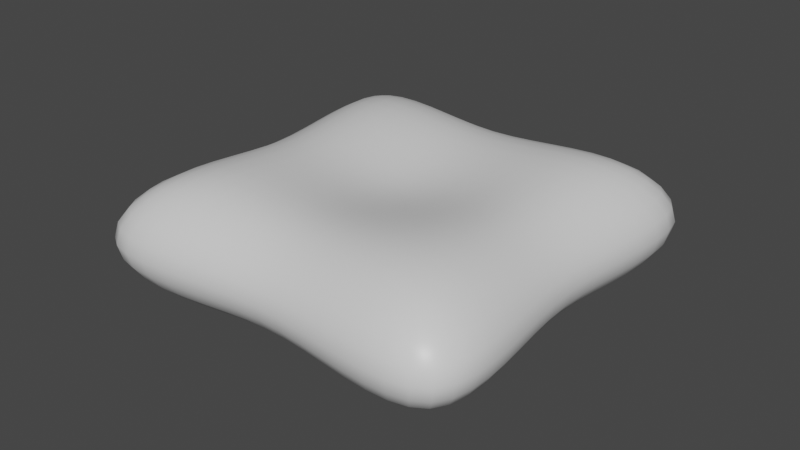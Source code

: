 # Source: pillow.blend  (saved by Blender 2.81.16; exported with 4.5.12 LTS)
import bpy
from mathutils import Matrix  # noqa: F401  (used for matrix-valued properties, if any)

bpy.ops.wm.read_factory_settings(use_empty=True)
scene = bpy.context.scene
scene.name = 'Scene'

# ---- collections
col_collection = bpy.data.collections.new('Collection'); scene.collection.children.link(col_collection)

# ---- materials (node trees are filled in below, after node groups)
mat_material = bpy.data.materials.new('Material')
mat_material.alpha_threshold = 0.0
mat_material.use_transparent_shadow = False
mat_material.line_color = (0.0, 0.0, 0.0, 1.0)

# ---- material node trees
mat_material.use_nodes = True; mat_material.node_tree.nodes.clear()
_N = mat_material.node_tree.nodes; _L = mat_material.node_tree.links
n0 = _N.new('ShaderNodeOutputMaterial'); n0.name = 'Material Output'; n0.location = (300, 300)
n1 = _N.new('ShaderNodeBsdfPrincipled'); n1.name = 'Principled BSDF'; n1.location = (10, 300)
n1.distribution = 'GGX'
n1.subsurface_method = 'BURLEY'
n1.inputs[2].default_value = 0.4
n1.inputs[3].default_value = 1.45
n1.inputs[27].default_value = (0.0, 0.0, 0.0, 1.0)
n1.inputs[28].default_value = 1.0
_L.new(n1.outputs[0], n0.inputs[0])
n0.is_active_output = True

# ---- world
world_world = bpy.data.worlds.new('World'); scene.world = world_world
world_world.use_nodes = True; world_world.node_tree.nodes.clear()
_N = world_world.node_tree.nodes; _L = world_world.node_tree.links
n0 = _N.new('ShaderNodeOutputWorld'); n0.name = 'World Output'; n0.location = (300, 300)
n1 = _N.new('ShaderNodeBackground'); n1.name = 'Background'; n1.location = (10, 300)
n1.inputs[0].default_value = (0.05088, 0.05088, 0.05088, 1.0)
_L.new(n1.outputs[0], n0.inputs[0])
n0.is_active_output = True
world_world.color = (0.05088, 0.05088, 0.05088)
world_world.use_sun_shadow = False
world_world.sun_shadow_jitter_overblur = 0.0

# ---- meshes
me_cube = bpy.data.meshes.new('Cube')
me_cube.from_pydata([(1.0, 1.0, 0.3907), (1.0, 1.0, -0.3907), (1.0, -1.0, 0.3907), (1.0, -1.0, -0.3907), (-1.0, 1.0, 0.3907), (-1.0, 1.0, -0.3907), (-1.0, -1.0, 0.3907), (-1.0, -1.0, -0.3907), (1.382, 1.382, 0.0), (-1.382, -1.382, 0.0), (1.382, -1.382, 0.0), (-1.382, 1.382, 0.0), (0.0, 0.9039, -0.3531), (0.0, -0.9039, 0.3531), (0.0, -0.9039, -0.3531), (0.0, 0.9039, 0.3531), (0.0, 1.249, 0.0), (0.0, -1.249, 0.0), (-0.9039, 0.0, -0.3531), (0.9039, 0.0, 0.3531), (-0.9039, 0.0, 0.3531), (0.9039, 0.0, -0.3531), (1.249, 0.0, 0.0), (-1.249, 0.0, 0.0), (0.0, 0.0, -0.1586), (0.0, 0.0, 0.1586), (0.5238, -0.9973, -0.3896), (0.5238, 0.9973, 0.3896), (0.7237, 1.378, 0.0), (0.5238, 0.9973, -0.3896), (0.5238, -0.9973, 0.3896), (0.7237, -1.378, 0.0), (0.4735, 2.842e-10, 0.2886), (0.4735, 2.842e-10, -0.2886), (-0.5238, 0.9973, -0.3896), (-0.5238, -0.9973, 0.3896), (-0.7237, -1.378, 0.0), (-0.5238, -0.9973, -0.3896), (-0.5238, 0.9973, 0.3896), (-0.7237, 1.378, 0.0), (-0.4735, 2.842e-10, -0.2886), (-0.4735, 2.842e-10, 0.2886), (-0.9973, -0.5238, -0.3896), (0.9973, -0.5238, 0.3896), (1.378, -0.7237, 0.0), (0.0, -0.4735, -0.2886), (0.0, -0.4735, 0.2886), (-0.9973, -0.5238, 0.3896), (0.9973, -0.5238, -0.3896), (-1.378, -0.7237, 0.0), (0.4987, -0.4987, 0.3798), (0.4987, -0.4987, -0.3798), (-0.4987, -0.4987, -0.3798), (-0.4987, -0.4987, 0.3798), (-0.9973, 0.5238, 0.3896), (0.9973, 0.5238, -0.3896), (-1.378, 0.7237, 0.0), (-0.9973, 0.5238, -0.3896), (0.9973, 0.5238, 0.3896), (1.378, 0.7237, 0.0), (0.0, 0.4735, -0.2886), (0.0, 0.4735, 0.2886), (0.4987, 0.4987, -0.3798), (0.4987, 0.4987, 0.3798), (-0.4987, 0.4987, 0.3798), (-0.4987, 0.4987, -0.3798)], [], [(53, 47, 6, 35), (36, 35, 6, 9), (56, 54, 4, 11), (51, 48, 3, 26), (44, 43, 2, 10), (28, 27, 0, 8), (29, 28, 8, 1), (48, 44, 10, 3), (57, 56, 11, 5), (37, 36, 9, 7), (26, 31, 17, 14), (34, 39, 16, 12), (39, 38, 15, 16), (52, 45, 14, 37), (31, 30, 13, 17), (50, 46, 13, 30), (63, 61, 25, 32), (65, 60, 24, 40), (42, 49, 23, 18), (55, 59, 22, 21), (59, 58, 19, 22), (62, 55, 21, 33), (49, 47, 20, 23), (64, 54, 20, 41), (60, 62, 33, 24), (58, 63, 32, 19), (43, 50, 30, 2), (10, 2, 30, 31), (3, 10, 31, 26), (12, 16, 28, 29), (16, 15, 27, 28), (45, 51, 26, 14), (61, 64, 41, 25), (57, 65, 40, 18), (42, 52, 37, 7), (11, 4, 38, 39), (5, 11, 39, 34), (14, 17, 36, 37), (17, 13, 35, 36), (46, 53, 35, 13), (25, 41, 53, 46), (18, 40, 52, 42), (24, 33, 51, 45), (19, 32, 50, 43), (9, 6, 47, 49), (7, 9, 49, 42), (32, 25, 46, 50), (40, 24, 45, 52), (21, 22, 44, 48), (22, 19, 43, 44), (33, 21, 48, 51), (41, 20, 47, 53), (5, 34, 65, 57), (15, 38, 64, 61), (0, 27, 63, 58), (12, 29, 62, 60), (38, 4, 54, 64), (29, 1, 55, 62), (8, 0, 58, 59), (1, 8, 59, 55), (34, 12, 60, 65), (27, 15, 61, 63), (18, 23, 56, 57), (23, 20, 54, 56)])
me_cube.polygons.foreach_set('use_smooth', [True] * 64)
_uv = me_cube.uv_layers.new(name='UVMap')
_uv.uv.foreach_set('vector', [0.8125, 0.6875, 0.875, 0.6875, 0.875, 0.75, 0.8125, 0.75, 0.5, 0.9375, 0.625, 0.9375, 0.625, 1.0, 0.5, 1.0, 0.5, 0.1875, 0.625, 0.1875, 0.625, 0.25, 0.5, 0.25, 0.3125, 0.6875, 0.375, 0.6875, 0.375, 0.75, 0.3125, 0.75, 0.5, 0.6875, 0.625, 0.6875, 0.625, 0.75, 0.5, 0.75, 0.5, 0.4375, 0.625, 0.4375, 0.625, 0.5, 0.5, 0.5, 0.375, 0.4375, 0.5, 0.4375, 0.5, 0.5, 0.375, 0.5, 0.375, 0.6875, 0.5, 0.6875, 0.5, 0.75, 0.375, 0.75, 0.375, 0.1875, 0.5, 0.1875, 0.5, 0.25, 0.375, 0.25, 0.375, 0.9375, 0.5, 0.9375, 0.5, 1.0, 0.375, 1.0, 0.375, 0.8125, 0.5, 0.8125, 0.5, 0.875, 0.375, 0.875, 0.375, 0.3125, 0.5, 0.3125, 0.5, 0.375, 0.375, 0.375, 0.5, 0.3125, 0.625, 0.3125, 0.625, 0.375, 0.5, 0.375, 0.1875, 0.6875, 0.25, 0.6875, 0.25, 0.75, 0.1875, 0.75, 0.5, 0.8125, 0.625, 0.8125, 0.625, 0.875, 0.5, 0.875, 0.6875, 0.6875, 0.75, 0.6875, 0.75, 0.75, 0.6875, 0.75, 0.6875, 0.5625, 0.75, 0.5625, 0.75, 0.625, 0.6875, 0.625, 0.1875, 0.5625, 0.25, 0.5625, 0.25, 0.625, 0.1875, 0.625, 0.375, 0.0625, 0.5, 0.0625, 0.5, 0.125, 0.375, 0.125, 0.375, 0.5625, 0.5, 0.5625, 0.5, 0.625, 0.375, 0.625, 0.5, 0.5625, 0.625, 0.5625, 0.625, 0.625, 0.5, 0.625, 0.3125, 0.5625, 0.375, 0.5625, 0.375, 0.625, 0.3125, 0.625, 0.5, 0.0625, 0.625, 0.0625, 0.625, 0.125, 0.5, 0.125, 0.8125, 0.5625, 0.875, 0.5625, 0.875, 0.625, 0.8125, 0.625, 0.25, 0.5625, 0.3125, 0.5625, 0.3125, 0.625, 0.25, 0.625, 0.625, 0.5625, 0.6875, 0.5625, 0.6875, 0.625, 0.625, 0.625, 0.625, 0.6875, 0.6875, 0.6875, 0.6875, 0.75, 0.625, 0.75, 0.5, 0.75, 0.625, 0.75, 0.625, 0.8125, 0.5, 0.8125, 0.375, 0.75, 0.5, 0.75, 0.5, 0.8125, 0.375, 0.8125, 0.375, 0.375, 0.5, 0.375, 0.5, 0.4375, 0.375, 0.4375, 0.5, 0.375, 0.625, 0.375, 0.625, 0.4375, 0.5, 0.4375, 0.25, 0.6875, 0.3125, 0.6875, 0.3125, 0.75, 0.25, 0.75, 0.75, 0.5625, 0.8125, 0.5625, 0.8125, 0.625, 0.75, 0.625, 0.125, 0.5625, 0.1875, 0.5625, 0.1875, 0.625, 0.125, 0.625, 0.125, 0.6875, 0.1875, 0.6875, 0.1875, 0.75, 0.125, 0.75, 0.5, 0.25, 0.625, 0.25, 0.625, 0.3125, 0.5, 0.3125, 0.375, 0.25, 0.5, 0.25, 0.5, 0.3125, 0.375, 0.3125, 0.375, 0.875, 0.5, 0.875, 0.5, 0.9375, 0.375, 0.9375, 0.5, 0.875, 0.625, 0.875, 0.625, 0.9375, 0.5, 0.9375, 0.75, 0.6875, 0.8125, 0.6875, 0.8125, 0.75, 0.75, 0.75, 0.75, 0.625, 0.8125, 0.625, 0.8125, 0.6875, 0.75, 0.6875, 0.125, 0.625, 0.1875, 0.625, 0.1875, 0.6875, 0.125, 0.6875, 0.25, 0.625, 0.3125, 0.625, 0.3125, 0.6875, 0.25, 0.6875, 0.625, 0.625, 0.6875, 0.625, 0.6875, 0.6875, 0.625, 0.6875, 0.5, 0.0, 0.625, 0.0, 0.625, 0.0625, 0.5, 0.0625, 0.375, 0.0, 0.5, 0.0, 0.5, 0.0625, 0.375, 0.0625, 0.6875, 0.625, 0.75, 0.625, 0.75, 0.6875, 0.6875, 0.6875, 0.1875, 0.625, 0.25, 0.625, 0.25, 0.6875, 0.1875, 0.6875, 0.375, 0.625, 0.5, 0.625, 0.5, 0.6875, 0.375, 0.6875, 0.5, 0.625, 0.625, 0.625, 0.625, 0.6875, 0.5, 0.6875, 0.3125, 0.625, 0.375, 0.625, 0.375, 0.6875, 0.3125, 0.6875, 0.8125, 0.625, 0.875, 0.625, 0.875, 0.6875, 0.8125, 0.6875, 0.125, 0.5, 0.1875, 0.5, 0.1875, 0.5625, 0.125, 0.5625, 0.75, 0.5, 0.8125, 0.5, 0.8125, 0.5625, 0.75, 0.5625, 0.625, 0.5, 0.6875, 0.5, 0.6875, 0.5625, 0.625, 0.5625, 0.25, 0.5, 0.3125, 0.5, 0.3125, 0.5625, 0.25, 0.5625, 0.8125, 0.5, 0.875, 0.5, 0.875, 0.5625, 0.8125, 0.5625, 0.3125, 0.5, 0.375, 0.5, 0.375, 0.5625, 0.3125, 0.5625, 0.5, 0.5, 0.625, 0.5, 0.625, 0.5625, 0.5, 0.5625, 0.375, 0.5, 0.5, 0.5, 0.5, 0.5625, 0.375, 0.5625, 0.1875, 0.5, 0.25, 0.5, 0.25, 0.5625, 0.1875, 0.5625, 0.6875, 0.5, 0.75, 0.5, 0.75, 0.5625, 0.6875, 0.5625, 0.375, 0.125, 0.5, 0.125, 0.5, 0.1875, 0.375, 0.1875, 0.5, 0.125, 0.625, 0.125, 0.625, 0.1875, 0.5, 0.1875])
me_cube.materials.append(mat_material)
me_cube.use_remesh_preserve_volume = False
me_cube.use_remesh_preserve_attributes = False
me_cube.use_mirror_vertex_groups = False
me_cube.update()

# ---- objects
ob_cube = bpy.data.objects.new('Cube', me_cube)

# ---- transforms, parenting, visibility, modifiers, constraints
ob_cube.location = (0.0, 0.0, 0.0)
ob_cube.lock_rotations_4d = False
ob_cube.empty_display_type = 'ARROWS'
ob_cube.lineart.crease_threshold = 0.0
_m = ob_cube.modifiers.new('Subdivision', 'SUBSURF')
_m.uv_smooth = 'PRESERVE_CORNERS'
_m.show_only_control_edges = False

# ---- collection membership
col_collection.objects.link(ob_cube)

# ---- scene / render settings (as saved in the file)
scene.frame_start = 1; scene.frame_end = 250; scene.frame_set(1)
scene.render.engine = 'BLENDER_EEVEE_NEXT'
scene.cycles.use_denoising = False
scene.cycles.samples = 128
scene.cycles.sampling_pattern = 'TABULATED_SOBOL'
scene.cycles.use_adaptive_sampling = False
scene.cycles.use_light_tree = False
scene.view_settings.view_transform = 'Filmic'
bpy.context.view_layer.update()

# ---- added for rendering (the .blend has no active camera and no usable light): camera, sun
cam_auto = bpy.data.cameras.new('AutoCamera')
cam_auto.lens = 50.0
cam_auto.sensor_width = 36.0
cam_auto.clip_end = 1000.0
ob_auto_camera = bpy.data.objects.new('AutoCamera', cam_auto)
scene.collection.objects.link(ob_auto_camera)
ob_auto_camera.location = (3.68718, -4.42462, 2.94975)
ob_auto_camera.rotation_euler = (1.09748, -7.21219e-08, 0.694738)
scene.camera = ob_auto_camera
light_auto_sun = bpy.data.lights.new('AutoSun', 'SUN')
light_auto_sun.energy = 3.0
light_auto_sun.angle = 0.0523599
ob_auto_sun = bpy.data.objects.new('AutoSun', light_auto_sun)
scene.collection.objects.link(ob_auto_sun)
ob_auto_sun.rotation_euler = (0.872665, 0.174533, 0.523599)
bpy.context.view_layer.update()
